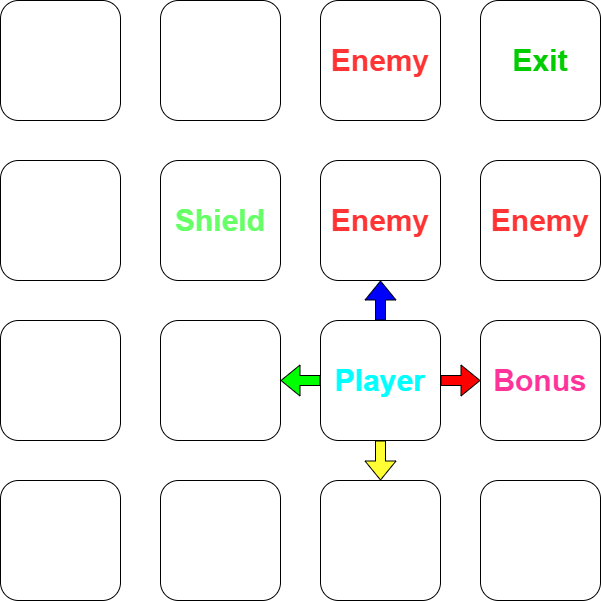

The diagram above was exported from draw.io. Its source (the exported page's mxGraphModel, read from the mxfile embedded in the PNG):
<mxGraphModel dx="1393" dy="604" grid="1" gridSize="10" guides="1" tooltips="1" connect="1" arrows="1" fold="1" page="0" pageScale="1" pageWidth="850" pageHeight="1100" math="0" shadow="0">
  <root>
    <mxCell id="0" />
    <mxCell id="1" parent="0" />
    <mxCell id="usQuIyc2wGKQlg_Sr_th-1" value="" style="rounded=1;whiteSpace=wrap;html=1;" parent="1" vertex="1">
      <mxGeometry x="-200" width="120" height="120" as="geometry" />
    </mxCell>
    <mxCell id="usQuIyc2wGKQlg_Sr_th-2" value="" style="rounded=1;whiteSpace=wrap;html=1;" parent="1" vertex="1">
      <mxGeometry x="-40" width="120" height="120" as="geometry" />
    </mxCell>
    <mxCell id="usQuIyc2wGKQlg_Sr_th-3" value="&lt;font color=&quot;#ff3333&quot; style=&quot;font-size: 30px;&quot;&gt;&lt;b&gt;Enemy&lt;/b&gt;&lt;/font&gt;" style="rounded=1;whiteSpace=wrap;html=1;" parent="1" vertex="1">
      <mxGeometry x="120" width="120" height="120" as="geometry" />
    </mxCell>
    <mxCell id="usQuIyc2wGKQlg_Sr_th-4" value="&lt;h1 style=&quot;font-size: 30px;&quot;&gt;&lt;font color=&quot;#00cc00&quot;&gt;Exit&lt;/font&gt;&lt;/h1&gt;" style="rounded=1;whiteSpace=wrap;html=1;" parent="1" vertex="1">
      <mxGeometry x="280" width="120" height="120" as="geometry" />
    </mxCell>
    <mxCell id="usQuIyc2wGKQlg_Sr_th-5" value="" style="rounded=1;whiteSpace=wrap;html=1;" parent="1" vertex="1">
      <mxGeometry x="-200" y="160" width="120" height="120" as="geometry" />
    </mxCell>
    <mxCell id="usQuIyc2wGKQlg_Sr_th-6" value="&lt;font style=&quot;font-size: 30px;&quot; color=&quot;#66ff66&quot;&gt;&lt;b&gt;Shield&lt;/b&gt;&lt;/font&gt;" style="rounded=1;whiteSpace=wrap;html=1;" parent="1" vertex="1">
      <mxGeometry x="-40" y="160" width="120" height="120" as="geometry" />
    </mxCell>
    <mxCell id="usQuIyc2wGKQlg_Sr_th-9" value="" style="rounded=1;whiteSpace=wrap;html=1;" parent="1" vertex="1">
      <mxGeometry x="-200" y="320" width="120" height="120" as="geometry" />
    </mxCell>
    <mxCell id="usQuIyc2wGKQlg_Sr_th-10" value="" style="rounded=1;whiteSpace=wrap;html=1;" parent="1" vertex="1">
      <mxGeometry x="-40" y="320" width="120" height="120" as="geometry" />
    </mxCell>
    <mxCell id="usQuIyc2wGKQlg_Sr_th-11" value="&lt;font color=&quot;#00ffff&quot; style=&quot;font-size: 30px;&quot;&gt;&lt;b&gt;Player&lt;/b&gt;&lt;/font&gt;" style="rounded=1;whiteSpace=wrap;html=1;" parent="1" vertex="1">
      <mxGeometry x="120" y="320" width="120" height="120" as="geometry" />
    </mxCell>
    <mxCell id="usQuIyc2wGKQlg_Sr_th-12" value="&lt;font color=&quot;#ff3399&quot; style=&quot;font-size: 30px;&quot;&gt;&lt;b&gt;Bonus&lt;/b&gt;&lt;/font&gt;" style="rounded=1;whiteSpace=wrap;html=1;" parent="1" vertex="1">
      <mxGeometry x="280" y="320" width="120" height="120" as="geometry" />
    </mxCell>
    <mxCell id="usQuIyc2wGKQlg_Sr_th-13" value="" style="rounded=1;whiteSpace=wrap;html=1;" parent="1" vertex="1">
      <mxGeometry x="-200" y="480" width="120" height="120" as="geometry" />
    </mxCell>
    <mxCell id="usQuIyc2wGKQlg_Sr_th-14" value="" style="rounded=1;whiteSpace=wrap;html=1;" parent="1" vertex="1">
      <mxGeometry x="-40" y="480" width="120" height="120" as="geometry" />
    </mxCell>
    <mxCell id="usQuIyc2wGKQlg_Sr_th-15" value="" style="rounded=1;whiteSpace=wrap;html=1;" parent="1" vertex="1">
      <mxGeometry x="120" y="480" width="120" height="120" as="geometry" />
    </mxCell>
    <mxCell id="usQuIyc2wGKQlg_Sr_th-16" value="" style="rounded=1;whiteSpace=wrap;html=1;" parent="1" vertex="1">
      <mxGeometry x="280" y="480" width="120" height="120" as="geometry" />
    </mxCell>
    <mxCell id="usQuIyc2wGKQlg_Sr_th-17" value="&lt;font color=&quot;#ff3333&quot; style=&quot;font-size: 30px;&quot;&gt;&lt;b&gt;Enemy&lt;/b&gt;&lt;/font&gt;" style="rounded=1;whiteSpace=wrap;html=1;" parent="1" vertex="1">
      <mxGeometry x="120" y="160" width="120" height="120" as="geometry" />
    </mxCell>
    <mxCell id="usQuIyc2wGKQlg_Sr_th-18" value="&lt;font color=&quot;#ff3333&quot; style=&quot;font-size: 30px;&quot;&gt;&lt;b&gt;Enemy&lt;/b&gt;&lt;/font&gt;" style="rounded=1;whiteSpace=wrap;html=1;" parent="1" vertex="1">
      <mxGeometry x="280" y="160" width="120" height="120" as="geometry" />
    </mxCell>
    <mxCell id="usQuIyc2wGKQlg_Sr_th-19" value="" style="shape=flexArrow;endArrow=classic;html=1;rounded=0;fontSize=30;fontColor=#66FF66;exitX=0.5;exitY=0;exitDx=0;exitDy=0;entryX=0.5;entryY=1;entryDx=0;entryDy=0;fillColor=#0000FF;" parent="1" source="usQuIyc2wGKQlg_Sr_th-11" target="usQuIyc2wGKQlg_Sr_th-17" edge="1">
      <mxGeometry width="50" height="50" relative="1" as="geometry">
        <mxPoint x="190" y="310" as="sourcePoint" />
        <mxPoint x="240" y="260" as="targetPoint" />
      </mxGeometry>
    </mxCell>
    <mxCell id="usQuIyc2wGKQlg_Sr_th-20" value="" style="shape=flexArrow;endArrow=classic;html=1;rounded=0;fontSize=30;fontColor=#66FF66;fillColor=#FF0000;exitX=1;exitY=0.5;exitDx=0;exitDy=0;entryX=0;entryY=0.5;entryDx=0;entryDy=0;" parent="1" source="usQuIyc2wGKQlg_Sr_th-11" target="usQuIyc2wGKQlg_Sr_th-12" edge="1">
      <mxGeometry width="50" height="50" relative="1" as="geometry">
        <mxPoint x="150" y="310" as="sourcePoint" />
        <mxPoint x="200" y="260" as="targetPoint" />
      </mxGeometry>
    </mxCell>
    <mxCell id="usQuIyc2wGKQlg_Sr_th-21" value="" style="shape=flexArrow;endArrow=classic;html=1;rounded=0;fontSize=30;fontColor=#66FF66;fillColor=#FFFF33;exitX=0.5;exitY=1;exitDx=0;exitDy=0;entryX=0.5;entryY=0;entryDx=0;entryDy=0;" parent="1" source="usQuIyc2wGKQlg_Sr_th-11" target="usQuIyc2wGKQlg_Sr_th-15" edge="1">
      <mxGeometry width="50" height="50" relative="1" as="geometry">
        <mxPoint x="150" y="310" as="sourcePoint" />
        <mxPoint x="200" y="260" as="targetPoint" />
      </mxGeometry>
    </mxCell>
    <mxCell id="usQuIyc2wGKQlg_Sr_th-22" value="" style="shape=flexArrow;endArrow=classic;html=1;rounded=0;fontSize=30;fontColor=#66FF66;fillColor=#00FF00;exitX=0;exitY=0.5;exitDx=0;exitDy=0;entryX=1;entryY=0.5;entryDx=0;entryDy=0;" parent="1" source="usQuIyc2wGKQlg_Sr_th-11" target="usQuIyc2wGKQlg_Sr_th-10" edge="1">
      <mxGeometry width="50" height="50" relative="1" as="geometry">
        <mxPoint x="150" y="310" as="sourcePoint" />
        <mxPoint x="200" y="260" as="targetPoint" />
      </mxGeometry>
    </mxCell>
  </root>
</mxGraphModel>